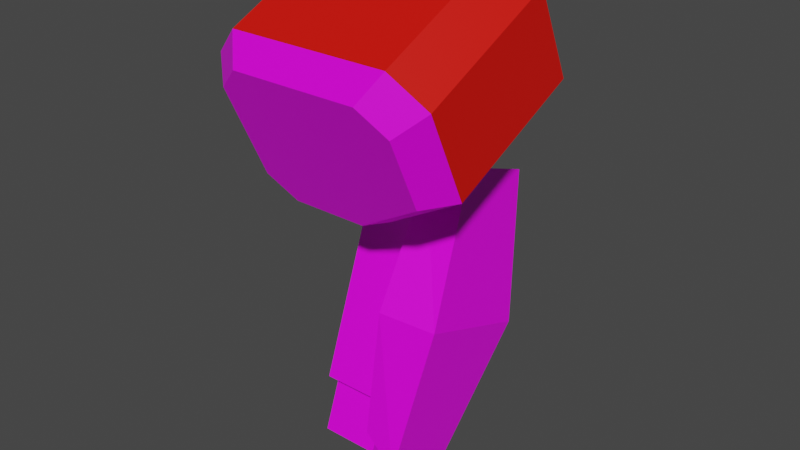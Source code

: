 # Source: mech_arml10.blend  (saved by Blender 2.92.15; exported with 4.5.12 LTS)
import bpy
from mathutils import Matrix  # noqa: F401  (used for matrix-valued properties, if any)

bpy.ops.wm.read_factory_settings(use_empty=True)
scene = bpy.context.scene
scene.name = 'Scene'

# ---- collections
col_arml10 = bpy.data.collections.new('arml10'); scene.collection.children.link(col_arml10)

# ---- images (referenced by path relative to the original .blend; pixels are not part of the script)
import os
ASSET_DIR = os.environ.get("B2B_ASSET_DIR", "")  # directory of the original .blend (textures are referenced by path, not embedded)
HERE = os.path.dirname(os.path.abspath(__file__))  # packed textures are extracted next to this script under _unpacked/

def load_image(name, relpath, width, height, colorspace="sRGB"):
    """Load a texture the original file referenced (path relative to the .blend, or extracted next to this script)."""
    p = next((c for c in (os.path.join(HERE, relpath), os.path.join(ASSET_DIR, relpath)) if relpath and os.path.exists(c)), "")
    if p:
        img = bpy.data.images.load(p, check_existing=True)
        img.name = name
    else:  # same state as the original file: an image datablock whose file is absent (Cycles renders it pink)
        img = bpy.data.images.new(name, width, height)
        img.source = "FILE"
        img.filepath = "//" + (relpath or name)
    img.colorspace_settings.name = colorspace
    return img
img_tex_arml10_png = load_image('tex_arml10.png', 'tex_arml10.png', 1024, 1024, 'sRGB')

# ---- materials (node trees are filled in below, after node groups)
mat_mat_arml = bpy.data.materials.new('mat_arml')
mat_mat_arml.alpha_threshold = 0.0
mat_mat_arml.use_backface_culling = True
mat_mat_arml.use_transparent_shadow = False
mat_mat_arml.line_color = (0.0, 0.0, 0.0, 1.0)
mat_mat_team = bpy.data.materials.new('mat_team')
mat_mat_team.use_backface_culling = True
mat_mat_team.use_transparent_shadow = False

# ---- material node trees
mat_mat_arml.use_nodes = True; mat_mat_arml.node_tree.nodes.clear()
_N = mat_mat_arml.node_tree.nodes; _L = mat_mat_arml.node_tree.links
n0 = _N.new('ShaderNodeOutputMaterial'); n0.name = 'Material Output'; n0.location = (300, 300)
n1 = _N.new('ShaderNodeBsdfPrincipled'); n1.name = 'Principled BSDF'; n1.location = (10, 300)
n1.distribution = 'GGX'
n1.subsurface_method = 'BURLEY'
n1.inputs[2].default_value = 0.4
n1.inputs[3].default_value = 1.45
n1.inputs[27].default_value = (0.0, 0.0, 0.0, 1.0)
n1.inputs[28].default_value = 1.0
n2 = _N.new('ShaderNodeTexImage'); n2.name = 'Image Texture.001'; n2.location = (-254, 300)
n2.image = img_tex_arml10_png
n2.interpolation = 'Closest'
_L.new(n1.outputs[0], n0.inputs[0])
_L.new(n2.outputs[0], n1.inputs[0])
n0.is_active_output = True
mat_mat_team.use_nodes = True; mat_mat_team.node_tree.nodes.clear()
_N = mat_mat_team.node_tree.nodes; _L = mat_mat_team.node_tree.links
n0 = _N.new('ShaderNodeBsdfPrincipled'); n0.name = 'Principled BSDF'; n0.location = (10, 300)
n0.distribution = 'GGX'
n0.subsurface_method = 'BURLEY'
n0.inputs[0].default_value = (0.8, 0.004458, 0.0, 1.0)
n0.inputs[3].default_value = 1.45
n0.inputs[27].default_value = (0.0, 0.0, 0.0, 1.0)
n0.inputs[28].default_value = 1.0
n1 = _N.new('ShaderNodeOutputMaterial'); n1.name = 'Material Output'; n1.location = (300, 300)
_L.new(n0.outputs[0], n1.inputs[0])
n1.is_active_output = True

# ---- world
world_world = bpy.data.worlds.new('World'); scene.world = world_world
world_world.use_nodes = True; world_world.node_tree.nodes.clear()
_N = world_world.node_tree.nodes; _L = world_world.node_tree.links
n0 = _N.new('ShaderNodeOutputWorld'); n0.name = 'World Output'; n0.location = (300, 300)
n1 = _N.new('ShaderNodeBackground'); n1.name = 'Background'; n1.location = (10, 300)
n1.inputs[0].default_value = (0.05088, 0.05088, 0.05088, 1.0)
_L.new(n1.outputs[0], n0.inputs[0])
n0.is_active_output = True
world_world.color = (0.05088, 0.05088, 0.05088)
world_world.use_sun_shadow = False
world_world.sun_shadow_jitter_overblur = 0.0

# ---- meshes
me_arm = bpy.data.meshes.new('arm')
me_arm.from_pydata([(0.1395, 0.05456, -0.6858), (0.1395, -0.01474, -0.6606), (0.2133, 0.05456, -0.6858), (0.2133, -0.01474, -0.6606), (0.1153, 0.03753, -0.8035), (0.1153, -0.07735, -0.7617), (0.2375, 0.03753, -0.8035), (0.2375, -0.07735, -0.7617), (0.1036, -0.0352, -0.09688), (0.1036, 0.09671, -0.03537), (0.2492, -0.0352, -0.09688), (0.2492, 0.09671, -0.03537), (0.1036, 0.001707, -0.176), (0.1036, 0.1336, -0.1145), (0.2492, 0.001707, -0.176), (0.2492, 0.1336, -0.1145), (0.14, 0.08389, -0.2662), (0.14, 0.1498, -0.2354), (0.2128, 0.08389, -0.2662), (0.2128, 0.1498, -0.2354), (0.2128, 0.1868, -0.3146), (0.2128, 0.1208, -0.3453), (0.14, 0.1868, -0.3146), (0.14, 0.1208, -0.3453), (0.1036, -0.08987, 0.02037), (0.1036, 0.04203, 0.08188), (0.2492, -0.08987, 0.02037), (0.2492, 0.04203, 0.08188), (0.1153, 0.07735, -0.6941), (0.1153, -0.03753, -0.6523), (0.2375, 0.07735, -0.6941), (0.2375, -0.03753, -0.6523), (0.1395, 0.1818, -0.3363), (0.1395, 0.1125, -0.3111), (0.2133, 0.1818, -0.3363), (0.2133, 0.1125, -0.3111), (0.01028, -0.08442, -0.1869), (0.4653, -0.1119, -0.128), (0.01028, -0.1943, 0.04873), (0.4003, -0.2218, 0.1076), (0.07528, -0.2218, 0.1076), (0.07528, -0.05695, -0.2458), (0.2703, -0.05695, -0.2458), (0.4653, -0.1943, 0.04873), (0.01028, 0.1984, -0.05505), (0.4653, 0.1709, 0.003861), (0.01028, 0.08847, 0.1806), (0.4003, 0.061, 0.2395), (0.07528, 0.061, 0.2395), (0.07528, 0.2258, -0.114), (0.2703, 0.2258, -0.114), (0.4653, 0.08847, 0.1806), (0.05253, 0.2338, -0.008036), (0.4165, 0.2118, 0.03909), (0.05253, 0.1459, 0.1805), (0.3645, 0.1239, 0.2276), (0.1045, 0.1239, 0.2276), (0.1045, 0.2558, -0.05516), (0.2605, 0.2558, -0.05516), (0.4165, 0.1459, 0.1805), (0.05253, -0.1432, -0.1838), (0.4165, -0.1652, -0.1367), (0.05253, -0.2311, 0.004667), (0.3645, -0.2531, 0.05179), (0.1045, -0.2531, 0.05179), (0.1045, -0.1212, -0.231), (0.2605, -0.1212, -0.231), (0.4165, -0.2311, 0.004667), (0.2378, 0.08668, -0.2067), (0.2378, -0.09322, -0.7009), (0.2378, 0.2671, -0.2724), (0.2378, 0.08721, -0.7666), (0.2378, -0.05251, -0.4488), (0.2378, 0.2181, -0.5473), (0.3218, 0.106, -0.1816), (0.3098, -0.1028, -0.7554), (0.3218, 0.2684, -0.2407), (0.3098, 0.05957, -0.8145), (0.3578, -0.03898, -0.4537), (0.3578, 0.2046, -0.5423), (0.1178, -0.06944, -0.6356), (0.1178, 0.05463, -0.2947), (0.1178, 0.111, -0.7013), (0.1178, 0.235, -0.3604), (0.2378, -0.06944, -0.6356), (0.2378, 0.05463, -0.2947), (0.2378, 0.111, -0.7013), (0.2378, 0.235, -0.3604)], [], [(1, 3, 35, 33), (5, 4, 6, 7), (31, 29, 5, 7), (30, 31, 7, 6), (28, 30, 6, 4), (29, 28, 4, 5), (10, 11, 27, 26), (10, 8, 12, 14), (15, 14, 18, 19), (9, 11, 15, 13), (11, 10, 14, 15), (8, 9, 13, 12), (12, 13, 17, 16), (14, 12, 16, 18), (13, 15, 19, 17), (17, 19, 20, 22), (18, 16, 23, 21), (19, 18, 21, 20), (16, 17, 22, 23), (25, 24, 26, 27), (9, 8, 24, 25), (8, 10, 26, 24), (11, 9, 25, 27), (1, 0, 28, 29), (2, 3, 31, 30), (0, 2, 30, 28), (3, 1, 29, 31), (33, 35, 34, 32), (3, 2, 34, 35), (2, 0, 32, 34), (0, 1, 33, 32), (39, 63, 67, 43), (44, 52, 57, 49), (43, 51, 47, 39), (38, 46, 44, 36), (37, 45, 51, 43), (36, 44, 49, 41), (40, 48, 46, 38), (42, 50, 45, 37), (41, 49, 50, 42), (39, 47, 48, 40), (52, 54, 56, 55, 59, 53, 58, 57), (48, 56, 54, 46), (50, 58, 53, 45), (49, 57, 58, 50), (47, 55, 56, 48), (51, 59, 55, 47), (46, 54, 52, 44), (45, 53, 59, 51), (60, 65, 66, 61, 67, 63, 64, 62), (36, 60, 62, 38), (43, 67, 61, 37), (41, 65, 60, 36), (38, 62, 64, 40), (37, 61, 66, 42), (42, 66, 65, 41), (40, 64, 63, 39), (68, 70, 73, 71, 69, 72), (76, 74, 78, 79), (69, 71, 77, 75), (70, 68, 74, 76), (71, 73, 79, 77), (73, 70, 76, 79), (72, 69, 75, 78), (68, 72, 78, 74), (80, 81, 83, 82), (82, 83, 87, 86), (84, 85, 81, 80), (82, 86, 84, 80), (87, 83, 81, 85), (78, 75, 77, 79)])
me_arm.polygons.foreach_set('material_index', [0, 0, 0, 0, 0, 0, 0, 0, 0, 0, 0, 0, 0, 0, 0, 0, 0, 0, 0, 0, 0, 0, 0, 0, 0, 0, 0, 0, 0, 0, 0, 0, 0, 1, 0, 1, 0, 1, 0, 0, 1, 0, 0, 0, 0, 0, 0, 0, 0, 0, 0, 0, 0, 0, 0, 0, 0, 0, 0, 0, 0, 0, 0, 0, 0, 0, 0, 0, 0, 0, 0])
_uv = me_arm.uv_layers.new(name='UVMap')
_uv.uv.foreach_set('vector', [0.8793, 0.5933, 0.9176, 0.5933, 0.9176, 0.775, 0.8793, 0.775, 0.8666, 0.5181, 0.8666, 0.5779, 0.9302, 0.5779, 0.9302, 0.5181, 0.9302, 0.5977, 0.8666, 0.5977, 0.8666, 0.5408, 0.9302, 0.5408, 0.2123, 0.5759, 0.1526, 0.5977, 0.1319, 0.5408, 0.1916, 0.519, 0.8666, 0.5759, 0.9302, 0.5759, 0.9302, 0.519, 0.8666, 0.519, 0.1526, 0.5977, 0.2123, 0.5759, 0.1916, 0.519, 0.1319, 0.5408, 0.1538, 0.8864, 0.2224, 0.9184, 0.1939, 0.9793, 0.1254, 0.9473, 0.9363, 0.8864, 0.8606, 0.8864, 0.8606, 0.8452, 0.9363, 0.8452, 0.2415, 0.8772, 0.173, 0.8452, 0.2157, 0.7984, 0.25, 0.8144, 0.8606, 0.9184, 0.9363, 0.9184, 0.9363, 0.8772, 0.8606, 0.8772, 0.2224, 0.9184, 0.1538, 0.8864, 0.173, 0.8452, 0.2415, 0.8772, 0.1538, 0.8864, 0.2224, 0.9184, 0.2415, 0.8772, 0.173, 0.8452, 0.173, 0.8452, 0.2415, 0.8772, 0.25, 0.8144, 0.2157, 0.7984, 0.9363, 0.8452, 0.8606, 0.8452, 0.8795, 0.7984, 0.9173, 0.7984, 0.8606, 0.8772, 0.9363, 0.8772, 0.9173, 0.8144, 0.8795, 0.8144, 0.8795, 0.8144, 0.9173, 0.8144, 0.9173, 0.7732, 0.8795, 0.7732, 0.9173, 0.7984, 0.8795, 0.7984, 0.8795, 0.7572, 0.9173, 0.7572, 0.25, 0.8144, 0.2157, 0.7984, 0.2349, 0.7572, 0.2692, 0.7732, 0.2157, 0.7984, 0.25, 0.8144, 0.2692, 0.7732, 0.2349, 0.7572, 0.8606, 0.5802, 0.8606, 0.5116, 0.9363, 0.5116, 0.9363, 0.5802, 0.2224, 0.9184, 0.1538, 0.8864, 0.1254, 0.9473, 0.1939, 0.9793, 0.8606, 0.8864, 0.9363, 0.8864, 0.9363, 0.9473, 0.8606, 0.9473, 0.9363, 0.9184, 0.8606, 0.9184, 0.8606, 0.9793, 0.9363, 0.9793, 0.8793, 0.5507, 0.8793, 0.5867, 0.8666, 0.5986, 0.8666, 0.5388, 0.9176, 0.5867, 0.9176, 0.5507, 0.9302, 0.5388, 0.9302, 0.5986, 0.8793, 0.5867, 0.9176, 0.5867, 0.9302, 0.5986, 0.8666, 0.5986, 0.9176, 0.5507, 0.8793, 0.5507, 0.8666, 0.5388, 0.9302, 0.5388, 0.8793, 0.6168, 0.9176, 0.6168, 0.9176, 0.6528, 0.8793, 0.6528, 0.1644, 0.5933, 0.2004, 0.5802, 0.2666, 0.7619, 0.2306, 0.775, 0.9176, 0.5802, 0.8793, 0.5802, 0.8793, 0.7619, 0.9176, 0.7619, 0.2004, 0.5802, 0.1644, 0.5933, 0.2306, 0.775, 0.2666, 0.7619, 0.5175, 0.05388, 0.5183, 0.004997, 0.5673, 0.004997, 0.5788, 0.05388, 0.06627, 0.2619, 0.05938, 0.3097, 0.01036, 0.3097, 0.004997, 0.2619, 0.5788, 0.05388, 0.5788, 0.2619, 0.5175, 0.2619, 0.5175, 0.05388, 0.2396, 0.05388, 0.2396, 0.2619, 0.06627, 0.2619, 0.06627, 0.05388, 0.7088, 0.05388, 0.7088, 0.2619, 0.5788, 0.2619, 0.5788, 0.05388, 0.06627, 0.05388, 0.06627, 0.2619, 0.004997, 0.2619, 0.004997, 0.05388, 0.3009, 0.05388, 0.3009, 0.2619, 0.2396, 0.2619, 0.2396, 0.05388, 0.865, 0.05388, 0.865, 0.2619, 0.7088, 0.2619, 0.7088, 0.05388, 0.995, 0.05388, 0.995, 0.2619, 0.865, 0.2619, 0.865, 0.05388, 0.5175, 0.05388, 0.5175, 0.2619, 0.3009, 0.2619, 0.3009, 0.05388, 0.2923, 0.3207, 0.431, 0.3207, 0.4656, 0.3554, 0.4656, 0.5287, 0.431, 0.5634, 0.327, 0.5634, 0.2576, 0.4594, 0.2576, 0.3554, 0.3009, 0.2619, 0.297, 0.3086, 0.248, 0.3086, 0.2396, 0.2619, 0.865, 0.2619, 0.8554, 0.3053, 0.7304, 0.3053, 0.7088, 0.2619, 0.995, 0.2619, 0.9755, 0.3059, 0.8715, 0.3059, 0.865, 0.2619, 0.5175, 0.2619, 0.4937, 0.3046, 0.3204, 0.3046, 0.3009, 0.2619, 0.5788, 0.2619, 0.5673, 0.3107, 0.5183, 0.3107, 0.5175, 0.2619, 0.2396, 0.2619, 0.2233, 0.3065, 0.08469, 0.3065, 0.06627, 0.2619, 0.7088, 0.2619, 0.699, 0.3094, 0.595, 0.3094, 0.5788, 0.2619, 0.004997, 0.3554, 0.03966, 0.3207, 0.1437, 0.3207, 0.2476, 0.3901, 0.2476, 0.4941, 0.213, 0.5287, 0.03966, 0.5287, 0.004997, 0.4941, 0.06627, 0.05388, 0.08469, 0.009218, 0.2233, 0.009218, 0.2396, 0.05388, 0.5788, 0.05388, 0.595, 0.006367, 0.699, 0.006367, 0.7088, 0.05388, 0.004997, 0.05388, 0.01036, 0.006065, 0.05938, 0.006065, 0.06627, 0.05388, 0.2396, 0.05388, 0.248, 0.007107, 0.297, 0.007107, 0.3009, 0.05388, 0.7088, 0.05388, 0.7304, 0.01047, 0.8554, 0.01047, 0.865, 0.05388, 0.865, 0.05388, 0.8715, 0.009893, 0.9755, 0.009893, 0.995, 0.05388, 0.3009, 0.05388, 0.3204, 0.01119, 0.4937, 0.01119, 0.5175, 0.05388, 0.08363, 0.3161, 0.08363, 0.1504, 0.3211, 0.109, 0.5377, 0.1504, 0.5377, 0.3161, 0.3211, 0.3576, 0.3926, 0.6596, 0.3926, 0.5104, 0.658, 0.4731, 0.658, 0.6969, 0.5377, 0.3161, 0.5377, 0.1504, 0.6156, 0.1587, 0.6156, 0.3079, 0.08363, 0.1504, 0.08363, 0.3161, 0.006556, 0.3079, 0.006556, 0.1587, 0.5377, 0.1504, 0.3211, 0.109, 0.343, 0.006937, 0.5964, 0.09847, 0.3211, 0.109, 0.08363, 0.1504, 0.04436, 0.08356, 0.3011, 0.006556, 0.3211, 0.3576, 0.5377, 0.3161, 0.5964, 0.3681, 0.343, 0.4596, 0.08363, 0.3161, 0.3211, 0.3576, 0.3011, 0.46, 0.04436, 0.383, 0.2759, 0.5767, 0.2759, 0.8898, 0.1102, 0.8898, 0.1102, 0.5767, 0.1102, 0.5767, 0.1102, 0.8898, 0.006556, 0.8898, 0.006556, 0.5767, 0.3795, 0.5767, 0.3795, 0.8898, 0.2759, 0.8898, 0.2759, 0.5767, 0.1102, 0.5767, 0.1102, 0.4731, 0.2759, 0.4731, 0.2759, 0.5767, 0.1102, 0.9934, 0.1102, 0.8898, 0.2759, 0.8898, 0.2759, 0.9934, 0.658, 0.4731, 0.9248, 0.5104, 0.9248, 0.6596, 0.658, 0.6969])
me_arm.materials.append(mat_mat_arml)
me_arm.materials.append(mat_mat_team)
me_arm.use_remesh_preserve_volume = False
me_arm.use_remesh_preserve_attributes = False
me_arm.use_mirror_vertex_groups = False
me_arm.update()
arm_armature_001 = bpy.data.armatures.new('Armature.001')  # bones are not reproduced

# ---- objects
ob_armature = bpy.data.objects.new('Armature', arm_armature_001)
ob_arm = bpy.data.objects.new('arm', me_arm)

# ---- transforms, parenting, visibility, modifiers, constraints
ob_armature.location = (0.0, 0.0, 0.0)
ob_armature.lineart.crease_threshold = 0.0
ob_arm.location = (0.0, 0.0, 0.0)
ob_arm.lock_rotations_4d = False
ob_arm.empty_display_type = 'ARROWS'
ob_arm.lineart.crease_threshold = 0.0
_vg = ob_arm.vertex_groups.new(name='lower')
_vg.add([0, 1, 2, 3, 4, 5, 6, 7, 28, 29, 30, 31, 32, 33, 34, 35, 68, 69, 70, 71, 72, 73, 74, 75, 76, 77, 78, 79, 80, 81, 82, 83, 84, 85, 86, 87], 1.0, 'REPLACE')
_vg = ob_arm.vertex_groups.new(name='upper')
_vg.add([8, 9, 10, 11, 12, 13, 14, 15, 16, 17, 18, 19, 20, 21, 22, 23, 24, 25, 26, 27], 1.0, 'REPLACE')
_vg = ob_arm.vertex_groups.new(name='shoulder')
_vg.add([36, 37, 38, 39, 40, 41, 42, 43, 44, 45, 46, 47, 48, 49, 50, 51, 52, 53, 54, 55, 56, 57, 58, 59, 60, 61, 62, 63, 64, 65, 66, 67], 1.0, 'REPLACE')
_m = ob_arm.modifiers.new('Armature', 'ARMATURE')

# ---- collection membership
col_arml10.objects.link(ob_armature)
col_arml10.objects.link(ob_arm)

# ---- scene / render settings (as saved in the file)
scene.frame_start = 1; scene.frame_end = 250; scene.frame_set(1)
scene.render.engine = 'BLENDER_EEVEE_NEXT'
scene.cycles.use_denoising = False
scene.cycles.samples = 128
scene.cycles.sampling_pattern = 'TABULATED_SOBOL'
scene.cycles.use_adaptive_sampling = False
scene.cycles.use_light_tree = False
scene.view_settings.view_transform = 'Filmic'
bpy.context.view_layer.update()

# ---- added for rendering (the .blend has no active camera and no usable light): camera, sun
cam_auto = bpy.data.cameras.new('AutoCamera')
cam_auto.lens = 50.0
cam_auto.sensor_width = 36.0
cam_auto.clip_end = 1000.0
ob_auto_camera = bpy.data.objects.new('AutoCamera', cam_auto)
scene.collection.objects.link(ob_auto_camera)
ob_auto_camera.location = (1.40438, -1.39226, 0.645803)
ob_auto_camera.rotation_euler = (1.09748, -7.21219e-08, 0.694738)
scene.camera = ob_auto_camera
light_auto_sun = bpy.data.lights.new('AutoSun', 'SUN')
light_auto_sun.energy = 3.0
light_auto_sun.angle = 0.0523599
ob_auto_sun = bpy.data.objects.new('AutoSun', light_auto_sun)
scene.collection.objects.link(ob_auto_sun)
ob_auto_sun.rotation_euler = (0.872665, 0.174533, 0.523599)
bpy.context.view_layer.update()
